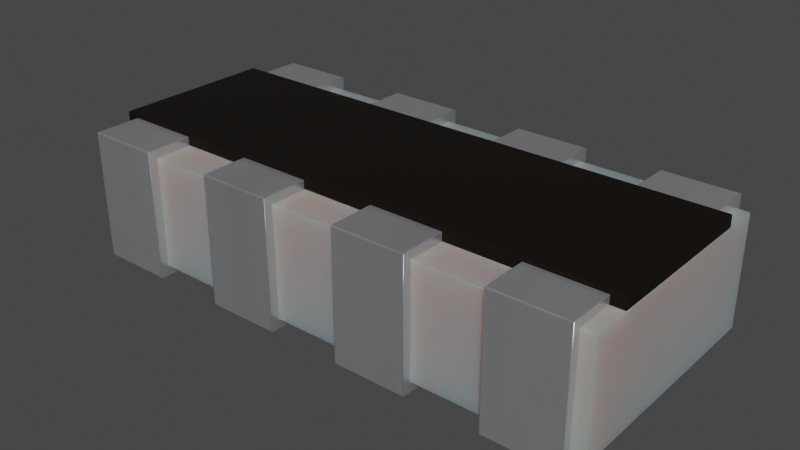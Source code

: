 # Source: R_Array_4x0201_Panasonic_EXB18V.blend  (saved by Blender 4.1.23; exported with 4.5.12 LTS)
import bpy
from mathutils import Matrix  # noqa: F401  (used for matrix-valued properties, if any)

bpy.ops.wm.read_factory_settings(use_empty=True)
scene = bpy.context.scene
scene.name = 'Scene'

# ---- collections
col_collection = bpy.data.collections.new('Collection'); scene.collection.children.link(col_collection)

# ---- materials (node trees are filled in below, after node groups)
mat_metal_pins = bpy.data.materials.new('metal_pins')
mat_metal_pins.use_transparent_shadow = False
mat_metal_pins.preview_render_type = 'CUBE'
mat_plastic_case_white = bpy.data.materials.new('plastic_case_white')
mat_plastic_case_white.use_transparent_shadow = False
mat_plastic_case_white.preview_render_type = 'CUBE'
mat_res_ceramic = bpy.data.materials.new('res_ceramic')
mat_res_ceramic.use_transparent_shadow = False
mat_res_ceramic.preview_render_type = 'CUBE'

# ---- material node trees
mat_metal_pins.use_nodes = True; mat_metal_pins.node_tree.nodes.clear()
_N = mat_metal_pins.node_tree.nodes; _L = mat_metal_pins.node_tree.links
n0 = _N.new('ShaderNodeMapping'); n0.name = 'Mapping'; n0.location = (-1447, -91)
n0.inputs[3].default_value = (4.8, 1.2, 1.1)
n1 = _N.new('ShaderNodeBsdfPrincipled'); n1.name = 'Principled BSDF'; n1.location = (-560, 254)
n1.distribution = 'GGX'
n1.subsurface_method = 'BURLEY'
n1.inputs[1].default_value = 0.7818
n1.inputs[2].default_value = 0.2886
n1.inputs[3].default_value = 1.45
n1.inputs[13].default_value = 0.0
n1.inputs[27].default_value = (0.0, 0.0, 0.0, 1.0)
n1.inputs[28].default_value = 1.0
n2 = _N.new('ShaderNodeOutputMaterial'); n2.name = 'Material Output.002'; n2.location = (-205, 253)
n2.width = 213
n3 = _N.new('ShaderNodeTexNoise'); n3.name = 'Noise Texture.002'; n3.location = (-1228, -73)
n3.inputs[2].default_value = 0.1
n3.inputs[3].default_value = 7.0
n3.inputs[4].default_value = 0.6
n3.inputs[8].default_value = 0.4
n4 = _N.new('ShaderNodeTexCoord'); n4.name = 'Texture Coordinate'; n4.location = (-1636, -116)
n5 = _N.new('ShaderNodeMix'); n5.name = 'Mix.001'; n5.location = (-921, 45)
n5.data_type = 'RGBA'
n5.inputs[6].default_value = (0.9398, 0.9547, 1.0, 1.0)
n5.inputs[7].default_value = (0.13, 0.1259, 0.1359, 1.0)
n6 = _N.new('ShaderNodeBump'); n6.name = 'Bump.001'; n6.location = (-1001, -227)
n6.inputs[0].default_value = 0.05
n6.inputs[1].default_value = 0.01
n6.inputs[2].default_value = 1.0
_L.new(n1.outputs[0], n2.inputs[0])
_L.new(n3.outputs[0], n6.inputs[3])
_L.new(n0.outputs[0], n3.inputs[0])
_L.new(n3.outputs[0], n5.inputs[0])
_L.new(n4.outputs[3], n0.inputs[0])
_L.new(n5.outputs[2], n1.inputs[0])
_L.new(n6.outputs[0], n1.inputs[5])
n2.is_active_output = True
mat_plastic_case_white.use_nodes = True; mat_plastic_case_white.node_tree.nodes.clear()
_N = mat_plastic_case_white.node_tree.nodes; _L = mat_plastic_case_white.node_tree.links
n0 = _N.new('ShaderNodeOutputMaterial'); n0.name = 'Material Output'; n0.location = (300, 300)
n1 = _N.new('ShaderNodeBsdfPrincipled'); n1.name = 'Principled BSDF'; n1.location = (-34, 272)
n1.distribution = 'GGX'
n1.subsurface_method = 'BURLEY'
n1.inputs[1].default_value = 0.02
n1.inputs[2].default_value = 0.4636
n1.inputs[3].default_value = 1.4
n1.inputs[8].default_value = 1.0
n1.inputs[10].default_value = 0.3682
n1.inputs[13].default_value = 0.6591
n1.inputs[18].default_value = 0.2318
n1.inputs[20].default_value = 0.6709
n1.inputs[24].default_value = 0.1191
n1.inputs[27].default_value = (0.0, 0.0, 0.0, 1.0)
n1.inputs[28].default_value = 1.0
n2 = _N.new('ShaderNodeMapping'); n2.name = 'Mapping'; n2.location = (-1010, 265)
n2.inputs[3].default_value = (3.0, 1.0, 1.0)
n3 = _N.new('ShaderNodeTexCoord'); n3.name = 'Texture Coordinate'; n3.location = (-1250, 180)
n4 = _N.new('ShaderNodeBump'); n4.name = 'Bump'; n4.location = (-376, -99)
n4.inputs[0].default_value = 0.05
n4.inputs[1].default_value = 1.0
n4.inputs[2].default_value = 1.0
n5 = _N.new('ShaderNodeTexNoise'); n5.name = 'Noise Texture'; n5.location = (-662, 176)
n5.inputs[2].default_value = 88.0
n5.inputs[3].default_value = 10.8
n5.inputs[4].default_value = 0.9167
n5.inputs[8].default_value = 1.6
n6 = _N.new('ShaderNodeValToRGB'); n6.name = 'ColorRamp'; n6.location = (-354, 186)
while len(n6.color_ramp.elements) > 1: n6.color_ramp.elements.remove(n6.color_ramp.elements[-1])
n6.color_ramp.elements[0].position = 0.0; n6.color_ramp.elements[0].color = (0.2596, 0.2596, 0.2596, 1.0)
_e = n6.color_ramp.elements.new(1.0); _e.color = (0.6303, 0.6303, 0.6303, 1.0)
n7 = _N.new('ShaderNodeMix'); n7.name = 'Mix'; n7.location = (-204, 152)
n7.data_type = 'RGBA'
n7.inputs[0].default_value = 0.3682
n7.inputs[7].default_value = (0.2525, 0.2525, 0.2525, 1.0)
_L.new(n5.outputs[0], n6.inputs[0])
_L.new(n1.outputs[0], n0.inputs[0])
_L.new(n3.outputs[2], n2.inputs[0])
_L.new(n2.outputs[0], n5.inputs[0])
_L.new(n5.outputs[0], n4.inputs[3])
_L.new(n4.outputs[0], n1.inputs[5])
_L.new(n6.outputs[0], n7.inputs[6])
_L.new(n7.outputs[2], n1.inputs[0])
n0.is_active_output = True
mat_res_ceramic.use_nodes = True; mat_res_ceramic.node_tree.nodes.clear()
_N = mat_res_ceramic.node_tree.nodes; _L = mat_res_ceramic.node_tree.links
n0 = _N.new('ShaderNodeBsdfPrincipled'); n0.name = 'Principled BSDF'; n0.location = (10, 300)
n0.distribution = 'GGX'
n0.subsurface_method = 'BURLEY'
n0.inputs[0].default_value = (0.01731, 0.01365, 0.01099, 1.0)
n0.inputs[1].default_value = 0.5
n0.inputs[2].default_value = 0.2705
n0.inputs[3].default_value = 1.0
n0.inputs[14].default_value = (0.9777, 0.9776, 0.9775, 1.0)
n0.inputs[20].default_value = 0.06636
n0.inputs[27].default_value = (0.0, 0.0, 0.0, 1.0)
n0.inputs[28].default_value = 1.0
n1 = _N.new('ShaderNodeOutputMaterial'); n1.name = 'Material Output'; n1.location = (300, 300)
_L.new(n0.outputs[0], n1.inputs[0])
n1.is_active_output = True

# ---- world
world_world = bpy.data.worlds.new('World'); scene.world = world_world
world_world.use_nodes = True; world_world.node_tree.nodes.clear()
_N = world_world.node_tree.nodes; _L = world_world.node_tree.links
n0 = _N.new('ShaderNodeOutputWorld'); n0.name = 'World Output'; n0.location = (300, 300)
n1 = _N.new('ShaderNodeBackground'); n1.name = 'Background'; n1.location = (10, 300)
n1.inputs[0].default_value = (0.05088, 0.05088, 0.05088, 1.0)
_L.new(n1.outputs[0], n0.inputs[0])
n0.is_active_output = True
world_world.color = (0.05088, 0.05088, 0.05088)
world_world.use_sun_shadow = False
world_world.sun_shadow_jitter_overblur = 0.0

# ---- meshes
me_shape_9_indexedfaceset_001 = bpy.data.meshes.new('SHAPE_9_IndexedFaceSet.001')
me_shape_9_indexedfaceset_001.from_pydata([(0.508, -0.356, 0.357), (0.749, -0.33, 0.332), (-0.749, -0.33, 0.332), (0.749, -0.33, 0.025), (0.749, 0.33, 0.025), (0.749, 0.33, 0.332), (-0.749, -0.33, 0.025), (-0.749, 0.33, 0.025), (-0.749, 0.33, 0.332), (0.711, -0.127, 0.025), (0.508, -0.127, 0.025), (0.508, -0.127, 0.332), (0.508, -0.127, 0.357), (0.711, -0.127, 0.357), (0.711, -0.127, 0.0), (0.711, -0.33, 0.025), (0.508, -0.33, 0.025), (0.508, -0.33, 0.332), (0.711, -0.33, 0.332), (0.711, -0.127, 0.332), (0.508, -0.356, 0.0), (0.711, -0.356, 0.0), (0.711, -0.356, 0.357), (0.508, -0.127, 0.0), (0.305, -0.127, 0.357), (0.305, -0.356, 0.0), (0.305, -0.356, 0.357), (0.102, -0.356, 0.357), (0.102, -0.127, 0.0), (0.102, -0.127, 0.025), (0.102, -0.33, 0.025), (0.305, -0.33, 0.332), (0.305, -0.127, 0.0), (0.305, -0.127, 0.025), (0.305, -0.33, 0.025), (0.305, -0.127, 0.332), (0.102, -0.356, 0.0), (0.102, -0.127, 0.357), (0.102, -0.127, 0.332), (0.102, -0.33, 0.332), (-0.305, -0.127, 0.357), (-0.102, -0.33, 0.025), (-0.102, -0.356, 0.357), (-0.305, -0.356, 0.357), (-0.305, -0.127, 0.332), (-0.102, -0.127, 0.357), (-0.305, -0.127, 0.0), (-0.102, -0.127, 0.025), (-0.305, -0.33, 0.025), (-0.102, -0.127, 0.332), (-0.102, -0.356, 0.0), (-0.102, -0.127, 0.0), (-0.102, -0.33, 0.332), (-0.305, -0.356, 0.0), (-0.305, -0.33, 0.332), (-0.305, -0.127, 0.025), (-0.508, -0.356, 0.357), (-0.508, -0.127, 0.025), (-0.711, -0.127, 0.025), (-0.711, -0.356, 0.357), (-0.508, -0.127, 0.332), (-0.711, -0.127, 0.357), (-0.711, -0.33, 0.332), (-0.508, -0.33, 0.332), (-0.711, -0.356, 0.0), (-0.508, -0.356, 0.0), (-0.508, -0.127, 0.0), (-0.508, -0.33, 0.025), (-0.508, -0.127, 0.357), (-0.711, -0.127, 0.0), (-0.711, -0.127, 0.332), (-0.711, -0.33, 0.025), (-0.711, 0.356, 0.357), (-0.711, 0.33, 0.025), (-0.711, 0.356, 0.0), (-0.508, 0.127, 0.332), (-0.711, 0.127, 0.332), (-0.711, 0.127, 0.357), (-0.508, 0.127, 0.025), (-0.508, 0.33, 0.025), (-0.711, 0.33, 0.332), (-0.508, 0.33, 0.332), (-0.508, 0.356, 0.0), (-0.711, 0.127, 0.0), (-0.711, 0.127, 0.025), (-0.508, 0.127, 0.0), (-0.508, 0.356, 0.357), (-0.508, 0.127, 0.357), (-0.102, 0.127, 0.025), (-0.305, 0.356, 0.358), (-0.102, 0.127, 0.358), (-0.102, 0.127, 0.0), (-0.305, 0.33, 0.025), (-0.102, 0.33, 0.025), (-0.102, 0.33, 0.332), (-0.305, 0.127, 0.332), (-0.305, 0.33, 0.332), (-0.102, 0.356, 0.0), (-0.305, 0.356, 0.0), (-0.305, 0.127, 0.0), (-0.305, 0.127, 0.025), (-0.305, 0.127, 0.358), (-0.102, 0.356, 0.358), (-0.102, 0.127, 0.332), (0.102, 0.356, 0.358), (0.305, 0.127, 0.358), (0.305, 0.356, 0.0), (0.305, 0.356, 0.358), (0.305, 0.127, 0.0), (0.305, 0.33, 0.025), (0.102, 0.33, 0.332), (0.305, 0.127, 0.332), (0.305, 0.33, 0.332), (0.102, 0.127, 0.332), (0.102, 0.356, 0.0), (0.102, 0.127, 0.0), (0.102, 0.127, 0.025), (0.102, 0.33, 0.025), (0.102, 0.127, 0.358), (0.305, 0.127, 0.025), (0.711, 0.127, 0.358), (0.711, 0.356, 0.358), (0.508, 0.127, 0.025), (0.508, 0.33, 0.025), (0.711, 0.127, 0.025), (0.711, 0.33, 0.025), (0.508, 0.356, 0.358), (0.508, 0.127, 0.332), (0.508, 0.127, 0.358), (0.711, 0.33, 0.332), (0.711, 0.127, 0.332), (0.508, 0.356, 0.0), (0.508, 0.127, 0.0), (0.508, 0.33, 0.332), (0.711, 0.127, 0.0), (0.711, 0.356, 0.0), (-0.749, -0.227, 0.332), (-0.749, -0.227, 0.367), (-0.749, 0.227, 0.332), (-0.749, 0.227, 0.367), (0.749, -0.227, 0.332), (0.749, -0.227, 0.367), (0.749, 0.227, 0.332), (0.749, 0.227, 0.367)], [], [(8, 7, 6, 2), (2, 6, 3, 1), (1, 3, 4, 5), (5, 4, 7, 8), (3, 6, 7, 4), (5, 8, 2, 1), (13, 12, 0, 22), (9, 14, 23, 10), (18, 17, 11, 19), (18, 15, 16, 17), (21, 20, 23, 14), (27, 36, 25, 26), (33, 29, 30, 34), (24, 37, 27, 26), (15, 14, 9), (21, 14, 15), (18, 19, 13), (22, 18, 13), (22, 21, 15), (22, 15, 18), (23, 20, 16), (10, 23, 16), (17, 20, 0), (17, 16, 20), (12, 11, 17), (12, 17, 0), (24, 35, 38, 37), (31, 39, 38, 35), (45, 49, 44, 40), (33, 32, 28, 29), (31, 34, 30, 39), (25, 36, 28, 32), (47, 55, 48, 41), (45, 40, 43, 42), (34, 32, 33), (25, 32, 34), (31, 35, 24), (26, 31, 24), (26, 25, 34), (26, 34, 31), (28, 36, 30), (29, 28, 30), (39, 36, 27), (39, 30, 36), (37, 38, 39), (37, 39, 27), (43, 53, 50, 42), (52, 54, 44, 49), (52, 41, 48, 54), (47, 51, 46, 55), (77, 76, 75, 87), (50, 53, 46, 51), (57, 58, 71, 67), (68, 61, 59, 56), (41, 51, 47), (50, 51, 41), (52, 49, 45), (42, 52, 45), (42, 50, 41), (42, 41, 52), (46, 53, 48), (55, 46, 48), (54, 53, 43), (54, 48, 53), (40, 44, 54), (40, 54, 43), (59, 64, 65, 56), (63, 62, 70, 60), (68, 60, 70, 61), (57, 66, 69, 58), (63, 67, 71, 62), (65, 64, 69, 66), (79, 73, 84, 78), (86, 72, 77, 87), (67, 66, 57), (65, 66, 67), (63, 60, 68), (56, 63, 68), (56, 65, 67), (56, 67, 63), (69, 64, 71), (58, 69, 71), (62, 64, 59), (62, 71, 64), (61, 70, 62), (61, 62, 59), (86, 82, 74, 72), (75, 76, 80, 81), (84, 83, 85, 78), (80, 73, 79, 81), (85, 83, 74, 82), (110, 117, 109, 112), (93, 92, 100, 88), (102, 89, 101, 90), (73, 83, 84), (74, 83, 73), (80, 76, 77), (72, 80, 77), (72, 74, 73), (72, 73, 80), (85, 82, 79), (78, 85, 79), (81, 82, 86), (81, 79, 82), (87, 75, 81), (87, 81, 86), (102, 97, 98, 89), (103, 95, 96, 94), (143, 139, 137, 141), (101, 95, 103, 90), (100, 99, 91, 88), (96, 92, 93, 94), (91, 99, 98, 97), (109, 117, 116, 119), (138, 142, 140, 136), (107, 104, 118, 105), (92, 99, 100), (98, 99, 92), (96, 95, 101), (89, 96, 101), (89, 98, 92), (89, 92, 96), (91, 97, 93), (88, 91, 93), (94, 93, 97), (102, 94, 97), (90, 103, 94), (90, 94, 102), (107, 106, 114, 104), (111, 113, 110, 112), (140, 141, 137, 136), (118, 113, 111, 105), (116, 115, 108, 119), (108, 115, 114, 106), (0, 20, 21, 22), (130, 127, 133, 129), (142, 143, 141, 140), (121, 126, 128, 120), (117, 115, 116), (114, 115, 117), (110, 113, 118), (104, 110, 118), (104, 114, 117), (104, 117, 110), (108, 106, 109), (119, 108, 109), (112, 109, 106), (107, 112, 106), (105, 111, 112), (105, 112, 107), (121, 135, 131, 126), (9, 10, 16, 15), (128, 127, 130, 120), (122, 132, 134, 124), (133, 123, 125, 129), (134, 132, 131, 135), (136, 137, 139, 138), (138, 139, 143, 142), (125, 123, 122, 124), (123, 132, 122), (131, 132, 123), (133, 127, 128), (126, 133, 128), (126, 131, 123), (126, 123, 133), (134, 135, 125), (124, 134, 125), (129, 125, 135), (121, 129, 135), (120, 130, 129), (120, 129, 121), (13, 19, 11, 12)])
me_shape_9_indexedfaceset_001.polygons.foreach_set('use_smooth', [True] * 172)
me_shape_9_indexedfaceset_001.polygons.foreach_set('material_index', [1, 1, 1, 1, 1, 1, 0, 0, 0, 0, 0, 0, 0, 0, 0, 0, 0, 0, 0, 0, 0, 0, 0, 0, 0, 0, 0, 0, 0, 0, 0, 0, 0, 0, 0, 0, 0, 0, 0, 0, 0, 0, 0, 0, 0, 0, 0, 0, 0, 0, 0, 0, 0, 0, 0, 0, 0, 0, 0, 0, 0, 0, 0, 0, 0, 0, 0, 0, 0, 0, 0, 0, 0, 0, 0, 0, 0, 0, 0, 0, 0, 0, 0, 0, 0, 0, 0, 0, 0, 0, 0, 0, 0, 0, 0, 0, 0, 0, 0, 0, 0, 0, 0, 0, 0, 0, 0, 0, 2, 0, 0, 0, 0, 0, 2, 0, 0, 0, 0, 0, 0, 0, 0, 0, 0, 0, 0, 0, 0, 0, 2, 0, 0, 0, 0, 0, 2, 0, 0, 0, 0, 0, 0, 0, 0, 0, 0, 0, 0, 0, 0, 0, 0, 0, 0, 0, 2, 2, 0, 0, 0, 0, 0, 0, 0, 0, 0, 0, 0, 0, 0, 0])
_k = set([(0, 12), (0, 20), (0, 22), (1, 2), (1, 3), (1, 5), (2, 6), (2, 8), (3, 4), (3, 6), (4, 5), (4, 7), (5, 8), (6, 7), (7, 8), (9, 10), (9, 14), (9, 15), (10, 16), (10, 23), (11, 12), (11, 17), (11, 19), (12, 13), (13, 19), (13, 22), (14, 21), (14, 23), (15, 16), (15, 18), (16, 17), (17, 18), (18, 19), (20, 21), (20, 23), (21, 22), (24, 26), (24, 35), (24, 37), (25, 26), (25, 32), (25, 36), (26, 27), (27, 36), (27, 37), (28, 29), (28, 32), (28, 36), (29, 30), (29, 33), (30, 34), (30, 39), (31, 34), (31, 35), (31, 39), (32, 33), (33, 34), (35, 38), (37, 38), (38, 39), (40, 43), (40, 44), (40, 45), (41, 47), (41, 48), (41, 52), (42, 43), (42, 45), (42, 50), (43, 53), (44, 49), (44, 54), (45, 49), (46, 51), (46, 53), (46, 55), (47, 51), (47, 55), (48, 54), (48, 55), (49, 52), (50, 51), (50, 53), (52, 54), (56, 59), (56, 65), (56, 68), (57, 58), (57, 66), (57, 67), (58, 69), (58, 71), (59, 61), (59, 64), (60, 63), (60, 68), (60, 70), (61, 68), (61, 70), (62, 63), (62, 70), (62, 71), (63, 67), (64, 65), (64, 69), (65, 66), (66, 69), (67, 71), (72, 74), (72, 77), (72, 86), (73, 79), (73, 80), (73, 84), (74, 82), (74, 83), (75, 76), (75, 81), (75, 87), (76, 77), (76, 80), (77, 87), (78, 79), (78, 84), (78, 85), (79, 81), (80, 81), (82, 85), (82, 86), (83, 84), (83, 85), (86, 87), (88, 91), (88, 93), (88, 100), (89, 98), (89, 101), (89, 102), (90, 101), (90, 102), (90, 103), (91, 97), (91, 99), (92, 93), (92, 96), (92, 100), (93, 94), (94, 96), (94, 103), (95, 96), (95, 101), (95, 103), (97, 98), (97, 102), (98, 99), (99, 100), (104, 107), (104, 114), (104, 118), (105, 107), (105, 111), (105, 118), (106, 107), (106, 108), (106, 114), (108, 115), (108, 119), (109, 112), (109, 117), (109, 119), (110, 112), (110, 113), (110, 117), (111, 112), (111, 113), (113, 118), (114, 115), (115, 116), (116, 117), (116, 119), (120, 121), (120, 128), (120, 130), (121, 126), (121, 135), (122, 123), (122, 124), (122, 132), (123, 125), (123, 133), (124, 125), (124, 134), (125, 129), (126, 128), (126, 131), (127, 128), (127, 130), (127, 133), (129, 130), (129, 133), (131, 132), (131, 135), (132, 134), (134, 135), (136, 137), (136, 138), (136, 140), (137, 139), (137, 141), (138, 139), (138, 142), (139, 143), (140, 141), (140, 142), (141, 143), (142, 143)])
me_shape_9_indexedfaceset_001.attributes.new('sharp_edge', 'BOOLEAN', 'EDGE').data.foreach_set('value', [ (min(e.vertices), max(e.vertices)) in _k for e in me_shape_9_indexedfaceset_001.edges])
_uv = me_shape_9_indexedfaceset_001.uv_layers.new(name='UVMap')
_uv.uv.foreach_set('vector', [0.7203, 0.5984, 0.7203, 0.3935, 0.2797, 0.3935, 0.2797, 0.5984, -5.96e-08, 0.5984, -5.96e-08, 0.3935, 1.0, 0.3935, 1.0, 0.5984, 0.2797, 0.5984, 0.2797, 0.3935, 0.7203, 0.3935, 0.7203, 0.5984, 1.0, 0.5984, 1.0, 0.3935, -5.96e-08, 0.3935, -5.96e-08, 0.5984, 1.0, 0.2797, -5.96e-08, 0.2797, -5.96e-08, 0.7203, 1.0, 0.7203, 1.0, 0.7203, -5.96e-08, 0.7203, -5.96e-08, 0.2797, 1.0, 0.2797, 0.9746, 0.4152, 0.8391, 0.4152, 0.8391, 0.2623, 0.9746, 0.2623, 0.9746, 0.3935, 0.9746, 0.3768, 0.8391, 0.3768, 0.8391, 0.3935, 0.9746, 0.2797, 0.8391, 0.2797, 0.8391, 0.4152, 0.9746, 0.4152, 0.9746, 0.5984, 0.9746, 0.3935, 0.8391, 0.3935, 0.8391, 0.5984, 0.9746, 0.2623, 0.8391, 0.2623, 0.8391, 0.4152, 0.9746, 0.4152, 0.5681, 0.6151, 0.5681, 0.3768, 0.7036, 0.3768, 0.7036, 0.6151, 0.7036, 0.4152, 0.5681, 0.4152, 0.5681, 0.2797, 0.7036, 0.2797, 0.7036, 0.4152, 0.5681, 0.4152, 0.5681, 0.2623, 0.7036, 0.2623, 0.2797, 0.3935, 0.4152, 0.3768, 0.4152, 0.3935, 0.2623, 0.3768, 0.4152, 0.3768, 0.2797, 0.3935, 0.2797, 0.5984, 0.4152, 0.5984, 0.4152, 0.6151, 0.2623, 0.6151, 0.2797, 0.5984, 0.4152, 0.6151, 0.2623, 0.6151, 0.2623, 0.3768, 0.2797, 0.3935, 0.2623, 0.6151, 0.2797, 0.3935, 0.2797, 0.5984, 0.4152, 0.3768, 0.2623, 0.3768, 0.2797, 0.3935, 0.4152, 0.3935, 0.4152, 0.3768, 0.2797, 0.3935, 0.2797, 0.5984, 0.2623, 0.3768, 0.2623, 0.6151, 0.2797, 0.5984, 0.2797, 0.3935, 0.2623, 0.3768, 0.4152, 0.6151, 0.4152, 0.5984, 0.2797, 0.5984, 0.4152, 0.6151, 0.2797, 0.5984, 0.2623, 0.6151, 0.7036, 0.6151, 0.7036, 0.5984, 0.5681, 0.5984, 0.5681, 0.6151, 0.7036, 0.2797, 0.5681, 0.2797, 0.5681, 0.4152, 0.7036, 0.4152, 0.4319, 0.6151, 0.4319, 0.5984, 0.2964, 0.5984, 0.2964, 0.6151, 0.7036, 0.3935, 0.7036, 0.3768, 0.5681, 0.3768, 0.5681, 0.3935, 0.7036, 0.5984, 0.7036, 0.3935, 0.5681, 0.3935, 0.5681, 0.5984, 0.7036, 0.2623, 0.5681, 0.2623, 0.5681, 0.4152, 0.7036, 0.4152, 0.4319, 0.4152, 0.2964, 0.4152, 0.2964, 0.2797, 0.4319, 0.2797, 0.4319, 0.4152, 0.2964, 0.4152, 0.2964, 0.2623, 0.4319, 0.2623, 0.2797, 0.3935, 0.4152, 0.3768, 0.4152, 0.3935, 0.2623, 0.3768, 0.4152, 0.3768, 0.2797, 0.3935, 0.2797, 0.5984, 0.4152, 0.5984, 0.4152, 0.6151, 0.2623, 0.6151, 0.2797, 0.5984, 0.4152, 0.6151, 0.2623, 0.6151, 0.2623, 0.3768, 0.2797, 0.3935, 0.2623, 0.6151, 0.2797, 0.3935, 0.2797, 0.5984, 0.4152, 0.3768, 0.2623, 0.3768, 0.2797, 0.3935, 0.4152, 0.3935, 0.4152, 0.3768, 0.2797, 0.3935, 0.2797, 0.5984, 0.2623, 0.3768, 0.2623, 0.6151, 0.2797, 0.5984, 0.2797, 0.3935, 0.2623, 0.3768, 0.4152, 0.6151, 0.4152, 0.5984, 0.2797, 0.5984, 0.4152, 0.6151, 0.2797, 0.5984, 0.2623, 0.6151, 0.2964, 0.6151, 0.2964, 0.3768, 0.4319, 0.3768, 0.4319, 0.6151, 0.4319, 0.2797, 0.2964, 0.2797, 0.2964, 0.4152, 0.4319, 0.4152, 0.4319, 0.5984, 0.4319, 0.3935, 0.2964, 0.3935, 0.2964, 0.5984, 0.4319, 0.3935, 0.4319, 0.3768, 0.2964, 0.3768, 0.2964, 0.3935, 0.02537, 0.6151, 0.02537, 0.5984, 0.1609, 0.5984, 0.1609, 0.6151, 0.4319, 0.2623, 0.2964, 0.2623, 0.2964, 0.4152, 0.4319, 0.4152, 0.1609, 0.4152, 0.02537, 0.4152, 0.02537, 0.2797, 0.1609, 0.2797, 0.1609, 0.4152, 0.02537, 0.4152, 0.02537, 0.2623, 0.1609, 0.2623, 0.2797, 0.3935, 0.4152, 0.3768, 0.4152, 0.3935, 0.2623, 0.3768, 0.4152, 0.3768, 0.2797, 0.3935, 0.2797, 0.5984, 0.4152, 0.5984, 0.4152, 0.6151, 0.2623, 0.6151, 0.2797, 0.5984, 0.4152, 0.6151, 0.2623, 0.6151, 0.2623, 0.3768, 0.2797, 0.3935, 0.2623, 0.6151, 0.2797, 0.3935, 0.2797, 0.5984, 0.4152, 0.3768, 0.2623, 0.3768, 0.2797, 0.3935, 0.4152, 0.3935, 0.4152, 0.3768, 0.2797, 0.3935, 0.2797, 0.5984, 0.2623, 0.3768, 0.2623, 0.6151, 0.2797, 0.5984, 0.2797, 0.3935, 0.2623, 0.3768, 0.4152, 0.6151, 0.4152, 0.5984, 0.2797, 0.5984, 0.4152, 0.6151, 0.2797, 0.5984, 0.2623, 0.6151, 0.02537, 0.6151, 0.02537, 0.3768, 0.1609, 0.3768, 0.1609, 0.6151, 0.1609, 0.2797, 0.02537, 0.2797, 0.02537, 0.4152, 0.1609, 0.4152, 0.1609, 0.6151, 0.1609, 0.5984, 0.02537, 0.5984, 0.02537, 0.6151, 0.1609, 0.3935, 0.1609, 0.3768, 0.02537, 0.3768, 0.02537, 0.3935, 0.1609, 0.5984, 0.1609, 0.3935, 0.02537, 0.3935, 0.02537, 0.5984, 0.1609, 0.2623, 0.02537, 0.2623, 0.02537, 0.4152, 0.1609, 0.4152, 0.1609, 0.7203, 0.02537, 0.7203, 0.02537, 0.5848, 0.1609, 0.5848, 0.1609, 0.7377, 0.02537, 0.7377, 0.02537, 0.5848, 0.1609, 0.5848, 0.2797, 0.3935, 0.4152, 0.3768, 0.4152, 0.3935, 0.2623, 0.3768, 0.4152, 0.3768, 0.2797, 0.3935, 0.2797, 0.5984, 0.4152, 0.5984, 0.4152, 0.6151, 0.2623, 0.6151, 0.2797, 0.5984, 0.4152, 0.6151, 0.2623, 0.6151, 0.2623, 0.3768, 0.2797, 0.3935, 0.2623, 0.6151, 0.2797, 0.3935, 0.2797, 0.5984, 0.4152, 0.3768, 0.2623, 0.3768, 0.2797, 0.3935, 0.4152, 0.3935, 0.4152, 0.3768, 0.2797, 0.3935, 0.2797, 0.5984, 0.2623, 0.3768, 0.2623, 0.6151, 0.2797, 0.5984, 0.2797, 0.3935, 0.2623, 0.3768, 0.4152, 0.6151, 0.4152, 0.5984, 0.2797, 0.5984, 0.4152, 0.6151, 0.2797, 0.5984, 0.2623, 0.6151, 0.1609, 0.6151, 0.1609, 0.3768, 0.02537, 0.3768, 0.02537, 0.6151, 0.1609, 0.5848, 0.02537, 0.5848, 0.02537, 0.7203, 0.1609, 0.7203, 0.02537, 0.3935, 0.02537, 0.3768, 0.1609, 0.3768, 0.1609, 0.3935, 0.02537, 0.5984, 0.02537, 0.3935, 0.1609, 0.3935, 0.1609, 0.5984, 0.1609, 0.5848, 0.02537, 0.5848, 0.02537, 0.7377, 0.1609, 0.7377, 0.5681, 0.5984, 0.5681, 0.3935, 0.7036, 0.3935, 0.7036, 0.5984, 0.4319, 0.7203, 0.2964, 0.7203, 0.2964, 0.5848, 0.4319, 0.5848, 0.4319, 0.7377, 0.2964, 0.7377, 0.2964, 0.5848, 0.4319, 0.5848, 0.7203, 0.3935, 0.5848, 0.3768, 0.5848, 0.3935, 0.7377, 0.3768, 0.5848, 0.3768, 0.7203, 0.3935, 0.7203, 0.5984, 0.5848, 0.5984, 0.5848, 0.6151, 0.7377, 0.6151, 0.7203, 0.5984, 0.5848, 0.6151, 0.7377, 0.6151, 0.7377, 0.3768, 0.7203, 0.3935, 0.7377, 0.6151, 0.7203, 0.3935, 0.7203, 0.5984, 0.5848, 0.3768, 0.7377, 0.3768, 0.7203, 0.3935, 0.5848, 0.3935, 0.5848, 0.3768, 0.7203, 0.3935, 0.7203, 0.5984, 0.7377, 0.3768, 0.7377, 0.6151, 0.7203, 0.5984, 0.7203, 0.3935, 0.7377, 0.3768, 0.5848, 0.6151, 0.5848, 0.5984, 0.7203, 0.5984, 0.5848, 0.6151, 0.7203, 0.5984, 0.7377, 0.6151, 0.4319, 0.6158, 0.4319, 0.3768, 0.2964, 0.3768, 0.2964, 0.6158, 0.4319, 0.5848, 0.2964, 0.5848, 0.2964, 0.7203, 0.4319, 0.7203, 1.0, 0.6515, -5.96e-08, 0.6515, 0.0, 0.3485, 1.0, 0.3485, 0.2964, 0.6158, 0.2964, 0.5984, 0.4319, 0.5984, 0.4319, 0.6158, 0.2964, 0.3935, 0.2964, 0.3768, 0.4319, 0.3768, 0.4319, 0.3935, 0.2964, 0.5984, 0.2964, 0.3935, 0.4319, 0.3935, 0.4319, 0.5984, 0.4319, 0.5848, 0.2964, 0.5848, 0.2964, 0.7377, 0.4319, 0.7377, 0.7036, 0.7203, 0.5681, 0.7203, 0.5681, 0.5848, 0.7036, 0.5848, -5.96e-08, 0.6515, 1.0, 0.6515, 1.0, 0.3485, 0.0, 0.3485, 0.7036, 0.7377, 0.5681, 0.7377, 0.5681, 0.5848, 0.7036, 0.5848, 0.7203, 0.3935, 0.5848, 0.3768, 0.5848, 0.3935, 0.7377, 0.3768, 0.5848, 0.3768, 0.7203, 0.3935, 0.7203, 0.5984, 0.5848, 0.5984, 0.5848, 0.6158, 0.7377, 0.6158, 0.7203, 0.5984, 0.5848, 0.6158, 0.7377, 0.6158, 0.7377, 0.3768, 0.7203, 0.3935, 0.7377, 0.6158, 0.7203, 0.3935, 0.7203, 0.5984, 0.5848, 0.3768, 0.7377, 0.3768, 0.7203, 0.3935, 0.5848, 0.3935, 0.5848, 0.3768, 0.7203, 0.3935, 0.7203, 0.5984, 0.7203, 0.3935, 0.7377, 0.3768, 0.7377, 0.6158, 0.7203, 0.5984, 0.7377, 0.3768, 0.5848, 0.6158, 0.5848, 0.5984, 0.7203, 0.5984, 0.5848, 0.6158, 0.7203, 0.5984, 0.7377, 0.6158, 0.7036, 0.6158, 0.7036, 0.3768, 0.5681, 0.3768, 0.5681, 0.6158, 0.7036, 0.5848, 0.5681, 0.5848, 0.5681, 0.7203, 0.7036, 0.7203, 1.0, 0.5984, 1.0, 0.6218, 0.0, 0.6218, 0.0, 0.5984, 0.5681, 0.6158, 0.5681, 0.5984, 0.7036, 0.5984, 0.7036, 0.6158, 0.5681, 0.3935, 0.5681, 0.3768, 0.7036, 0.3768, 0.7036, 0.3935, 0.7036, 0.5848, 0.5681, 0.5848, 0.5681, 0.7377, 0.7036, 0.7377, 0.8391, 0.6151, 0.8391, 0.3768, 0.9746, 0.3768, 0.9746, 0.6151, 0.9746, 0.5848, 0.8391, 0.5848, 0.8391, 0.7203, 0.9746, 0.7203, 0.6515, 0.5984, 0.6515, 0.6218, 0.3485, 0.6218, 0.3485, 0.5984, 0.9746, 0.7377, 0.8391, 0.7377, 0.8391, 0.5848, 0.9746, 0.5848, 0.7203, 0.3935, 0.5848, 0.3768, 0.5848, 0.3935, 0.7377, 0.3768, 0.5848, 0.3768, 0.7203, 0.3935, 0.7203, 0.5984, 0.5848, 0.5984, 0.5848, 0.6158, 0.7377, 0.6158, 0.7203, 0.5984, 0.5848, 0.6158, 0.7377, 0.6158, 0.7377, 0.3768, 0.7203, 0.3935, 0.7377, 0.6158, 0.7203, 0.3935, 0.7203, 0.5984, 0.5848, 0.3768, 0.7377, 0.3768, 0.7203, 0.3935, 0.5848, 0.3935, 0.5848, 0.3768, 0.7203, 0.3935, 0.7203, 0.5984, 0.7203, 0.3935, 0.7377, 0.3768, 0.7377, 0.6158, 0.7203, 0.5984, 0.7377, 0.3768, 0.5848, 0.6158, 0.5848, 0.5984, 0.7203, 0.5984, 0.5848, 0.6158, 0.7203, 0.5984, 0.7377, 0.6158, 0.9746, 0.6158, 0.9746, 0.3768, 0.8391, 0.3768, 0.8391, 0.6158, 0.9746, 0.4152, 0.8391, 0.4152, 0.8391, 0.2797, 0.9746, 0.2797, 0.8391, 0.6158, 0.8391, 0.5984, 0.9746, 0.5984, 0.9746, 0.6158, 0.8391, 0.3935, 0.8391, 0.3768, 0.9746, 0.3768, 0.9746, 0.3935, 0.8391, 0.5984, 0.8391, 0.3935, 0.9746, 0.3935, 0.9746, 0.5984, 0.9746, 0.5848, 0.8391, 0.5848, 0.8391, 0.7377, 0.9746, 0.7377, 0.3485, 0.5984, 0.3485, 0.6218, 0.6515, 0.6218, 0.6515, 0.5984, -5.96e-08, 0.5984, -5.96e-08, 0.6218, 1.0, 0.6218, 1.0, 0.5984, 0.9746, 0.7203, 0.8391, 0.7203, 0.8391, 0.5848, 0.9746, 0.5848, 0.7203, 0.3935, 0.5848, 0.3768, 0.5848, 0.3935, 0.7377, 0.3768, 0.5848, 0.3768, 0.7203, 0.3935, 0.7203, 0.5984, 0.5848, 0.5984, 0.5848, 0.6158, 0.7377, 0.6158, 0.7203, 0.5984, 0.5848, 0.6158, 0.7377, 0.6158, 0.7377, 0.3768, 0.7203, 0.3935, 0.7377, 0.6158, 0.7203, 0.3935, 0.7203, 0.5984, 0.5848, 0.3768, 0.7377, 0.3768, 0.7203, 0.3935, 0.5848, 0.3935, 0.5848, 0.3768, 0.7203, 0.3935, 0.7203, 0.5984, 0.7203, 0.3935, 0.7377, 0.3768, 0.7377, 0.6158, 0.7203, 0.5984, 0.7377, 0.3768, 0.5848, 0.6158, 0.5848, 0.5984, 0.7203, 0.5984, 0.5848, 0.6158, 0.7203, 0.5984, 0.7377, 0.6158, 0.9746, 0.6151, 0.9746, 0.5984, 0.8391, 0.5984, 0.8391, 0.6151])
me_shape_9_indexedfaceset_001.materials.append(mat_metal_pins)
me_shape_9_indexedfaceset_001.materials.append(mat_plastic_case_white)
me_shape_9_indexedfaceset_001.materials.append(mat_res_ceramic)
me_shape_9_indexedfaceset_001.update()
me_shape_9_indexedfaceset_001.normals_split_custom_set([tuple(v) for v in zip(*[iter([-1.0, 0.0, 0.0, -1.0, 0.0, 0.0, -1.0, 0.0, 0.0, -1.0, 0.0, 0.0, -3.979e-08, -1.0, 0.0, -3.979e-08, -1.0, 0.0, -3.979e-08, -1.0, 0.0, -3.979e-08, -1.0, 0.0, 1.0, 0.0, 0.0, 1.0, 0.0, 0.0, 1.0, 0.0, 0.0, 1.0, 0.0, 0.0, 3.979e-08, 1.0, 0.0, 3.979e-08, 1.0, 0.0, 3.979e-08, 1.0, 0.0, 3.979e-08, 1.0, 0.0, -3.768e-10, 0.0, -1.0, -3.768e-10, 0.0, -1.0, -3.768e-10, 0.0, -1.0, -3.768e-10, 0.0, -1.0, 4.944e-09, 0.0, 1.0, 4.944e-09, 0.0, 1.0, 4.944e-09, 0.0, 1.0, 4.944e-09, 0.0, 1.0, 0.0, 0.0, 1.0, 0.0, 0.0, 1.0, 0.0, 0.0, 1.0, 0.0, 0.0, 1.0, 7.34e-08, 1.0, 0.0, 7.34e-08, 1.0, 0.0, 7.34e-08, 1.0, 0.0, 7.34e-08, 1.0, 0.0, 1.201e-07, 0.0, -1.0, 1.201e-07, 0.0, -1.0, 1.201e-07, 0.0, -1.0, 1.201e-07, 0.0, -1.0, 0.0, 1.0, 0.0, 0.0, 1.0, 0.0, 0.0, 1.0, 0.0, 0.0, 1.0, 0.0, 0.0, 0.0, -1.0, 0.0, 0.0, -1.0, 0.0, 0.0, -1.0, 0.0, 0.0, -1.0, 0.0, -1.0, 0.0, 0.0, -1.0, 0.0, 0.0, -1.0, 0.0, 0.0, -1.0, 0.0, 0.0, 0.0, 1.0, 0.0, 0.0, 1.0, 0.0, 0.0, 1.0, 0.0, 0.0, 1.0, -1.603e-07, 0.0, 1.0, -1.603e-07, 0.0, 1.0, -1.603e-07, 0.0, 1.0, -1.603e-07, 0.0, 1.0, 1.0, -1.923e-07, 0.0, 1.0, 0.0, 0.0, 1.0, 0.0, 0.0, 1.0, -2.057e-07, 0.0, 1.0, 0.0, 0.0, 1.0, -1.923e-07, 0.0, 1.0, 0.0, 0.0, 1.0, 0.0, 0.0, 1.0, 0.0, 0.0, 1.0, -1.996e-08, 0.0, 1.0, 0.0, 0.0, 1.0, 0.0, 0.0, 1.0, -1.996e-08, 0.0, 1.0, -2.057e-07, 0.0, 1.0, -1.923e-07, 0.0, 1.0, -1.996e-08, 0.0, 1.0, -1.923e-07, 0.0, 1.0, 0.0, 0.0, -1.0, 0.0, 0.0, -1.0, -4.882e-07, 0.0, -1.0, -6.942e-07, 0.0, -1.0, 0.0, 0.0, -1.0, 0.0, 0.0, -1.0, -6.942e-07, 0.0, -1.0, 1.516e-06, 0.0, -1.0, -4.882e-07, 0.0, -1.0, 1.645e-06, 0.0, -1.0, 1.516e-06, 0.0, -1.0, -6.942e-07, 0.0, -1.0, -4.882e-07, 0.0, -1.0, 0.0, 0.0, -1.0, 0.0, 0.0, -1.0, 1.516e-06, 0.0, -1.0, 0.0, 0.0, -1.0, 1.516e-06, 0.0, -1.0, 1.645e-06, 0.0, 7.34e-08, 1.0, 0.0, 7.34e-08, 1.0, 0.0, 7.34e-08, 1.0, 0.0, 7.34e-08, 1.0, 0.0, -6.075e-08, 0.0, -1.0, -6.075e-08, 0.0, -1.0, -6.075e-08, 0.0, -1.0, -6.075e-08, 0.0, -1.0, 7.34e-08, 1.0, 0.0, 7.34e-08, 1.0, 0.0, 7.34e-08, 1.0, 0.0, 7.34e-08, 1.0, 0.0, 7.34e-08, 1.0, 0.0, 7.34e-08, 1.0, 0.0, 7.34e-08, 1.0, 0.0, 7.34e-08, 1.0, 0.0, 0.0, 1.0, 0.0, 0.0, 1.0, 0.0, 0.0, 1.0, 0.0, 0.0, 1.0, 0.0, 0.0, 0.0, -1.0, 0.0, 0.0, -1.0, 0.0, 0.0, -1.0, 0.0, 0.0, -1.0, -1.13e-08, 0.0, 1.0, -1.13e-08, 0.0, 1.0, -1.13e-08, 0.0, 1.0, -1.13e-08, 0.0, 1.0, 0.0, 0.0, 1.0, 0.0, 0.0, 1.0, 0.0, 0.0, 1.0, 0.0, 0.0, 1.0, 1.0, -9.137e-07, -5.053e-07, 1.0, 0.0, -8.241e-08, 1.0, 0.0, 0.0, 1.0, -9.77e-07, -5.152e-07, 1.0, 0.0, -8.241e-08, 1.0, -9.137e-07, -5.053e-07, 1.0, 0.0, 5.053e-07, 1.0, 0.0, 0.0, 1.0, 0.0, 8.241e-08, 1.0, -9.482e-08, 5.152e-07, 1.0, 0.0, 5.053e-07, 1.0, 0.0, 8.241e-08, 1.0, -9.482e-08, 5.152e-07, 1.0, -9.77e-07, -5.152e-07, 1.0, -9.137e-07, -5.053e-07, 1.0, -9.482e-08, 5.152e-07, 1.0, -9.137e-07, -5.053e-07, 1.0, 0.0, 5.053e-07, -1.0, 6.343e-09, -2.639e-09, -1.0, -2.444e-07, -1.65e-08, -1.0, -3.082e-07, -1.618e-08, -1.0, 0.0, 0.0, -1.0, 6.343e-09, -2.639e-09, -1.0, -3.082e-07, -1.618e-08, -1.0, 3.731e-07, 1.618e-08, -1.0, -2.444e-07, -1.65e-08, -1.0, 4.114e-07, 1.65e-08, -1.0, 3.731e-07, 1.618e-08, -1.0, -3.082e-07, -1.618e-08, -1.0, -2.444e-07, -1.65e-08, -1.0, 0.0, 2.639e-09, -1.0, 0.0, 0.0, -1.0, 3.731e-07, 1.618e-08, -1.0, 0.0, 2.639e-09, -1.0, 3.731e-07, 1.618e-08, -1.0, 4.114e-07, 1.65e-08, 0.0, -1.0, 0.0, 0.0, -1.0, 0.0, 0.0, -1.0, 0.0, 0.0, -1.0, 0.0, 1.201e-07, 0.0, -1.0, 1.201e-07, 0.0, -1.0, 1.201e-07, 0.0, -1.0, 1.201e-07, 0.0, -1.0, 0.0, 1.0, 0.0, 0.0, 1.0, 0.0, 0.0, 1.0, 0.0, 0.0, 1.0, 0.0, 7.34e-08, 1.0, 0.0, 7.34e-08, 1.0, 0.0, 7.34e-08, 1.0, 0.0, 7.34e-08, 1.0, 0.0, -7.34e-08, -1.0, 0.0, -7.34e-08, -1.0, 0.0, -7.34e-08, -1.0, 0.0, -7.34e-08, -1.0, 0.0, 0.0, 0.0, -1.0, 0.0, 0.0, -1.0, 0.0, 0.0, -1.0, 0.0, 0.0, -1.0, 0.0, 0.0, 1.0, 0.0, 0.0, 1.0, 0.0, 0.0, 1.0, 0.0, 0.0, 1.0, -1.603e-07, 0.0, 1.0, -1.603e-07, 0.0, 1.0, -1.603e-07, 0.0, 1.0, -1.603e-07, 0.0, 1.0, 1.0, -2.009e-07, 1.618e-08, 1.0, 0.0, 2.639e-09, 1.0, 0.0, 0.0, 1.0, -2.314e-07, 1.65e-08, 1.0, 0.0, 2.639e-09, 1.0, -2.009e-07, 1.618e-08, 1.0, 4.239e-07, -1.618e-08, 1.0, 0.0, 0.0, 1.0, -6.344e-09, -2.639e-09, 1.0, 3.698e-07, -1.65e-08, 1.0, 4.239e-07, -1.618e-08, 1.0, -6.344e-09, -2.639e-09, 1.0, 3.698e-07, -1.65e-08, 1.0, -2.314e-07, 1.65e-08, 1.0, -2.009e-07, 1.618e-08, 1.0, 3.698e-07, -1.65e-08, 1.0, -2.009e-07, 1.618e-08, 1.0, 4.239e-07, -1.618e-08, -1.0, 0.0, 8.241e-08, -1.0, -2.273e-09, 5.152e-07, -1.0, -1.736e-07, 5.053e-07, -1.0, 0.0, 0.0, -1.0, 0.0, 8.241e-08, -1.0, -1.736e-07, 5.053e-07, -1.0, 1.533e-06, -5.053e-07, -1.0, -2.273e-09, 5.152e-07, -1.0, 1.645e-06, -5.152e-07, -1.0, 1.533e-06, -5.053e-07, -1.0, -1.736e-07, 5.053e-07, -1.0, -2.273e-09, 5.152e-07, -1.0, 0.0, -8.241e-08, -1.0, 0.0, 0.0, -1.0, 1.533e-06, -5.053e-07, -1.0, 0.0, -8.241e-08, -1.0, 1.533e-06, -5.053e-07, -1.0, 1.645e-06, -5.152e-07, 0.0, -1.0, 0.0, 0.0, -1.0, 0.0, 0.0, -1.0, 0.0, 0.0, -1.0, 0.0, -6.075e-08, 0.0, -1.0, -6.075e-08, 0.0, -1.0, -6.075e-08, 0.0, -1.0, -6.075e-08, 0.0, -1.0, 7.34e-08, 1.0, 0.0, 7.34e-08, 1.0, 0.0, 7.34e-08, 1.0, 0.0, 7.34e-08, 1.0, 0.0, 7.34e-08, 1.0, 0.0, 7.34e-08, 1.0, 0.0, 7.34e-08, 1.0, 0.0, 7.34e-08, 1.0, 0.0, 0.0, 1.0, 0.0, 0.0, 1.0, 0.0, 0.0, 1.0, 0.0, 0.0, 1.0, 0.0, 0.0, 0.0, -1.0, 0.0, 0.0, -1.0, 0.0, 0.0, -1.0, 0.0, 0.0, -1.0, 9.04e-09, 0.0, 1.0, 9.04e-09, 0.0, 1.0, 9.04e-09, 0.0, 1.0, 9.04e-09, 0.0, 1.0, -4.584e-08, 0.0, 1.0, -4.584e-08, 0.0, 1.0, -4.584e-08, 0.0, 1.0, -4.584e-08, 0.0, 1.0, 1.0, -5.151e-07, 0.0, 1.0, 0.0, 0.0, 1.0, 0.0, 0.0, 1.0, -6.17e-07, 0.0, 1.0, 0.0, 0.0, 1.0, -5.151e-07, 0.0, 1.0, 1.851e-06, 0.0, 1.0, 0.0, 0.0, 1.0, 0.0, 0.0, 1.0, 1.668e-06, 0.0, 1.0, 1.851e-06, 0.0, 1.0, 0.0, 0.0, 1.0, 1.668e-06, 0.0, 1.0, -6.17e-07, 0.0, 1.0, -5.151e-07, 0.0, 1.0, 1.668e-06, 0.0, 1.0, -5.151e-07, 0.0, 1.0, 1.851e-06, 0.0, -1.0, 0.0, 0.0, -1.0, -2.16e-07, 0.0, -1.0, -2.314e-07, 0.0, -1.0, 0.0, 0.0, -1.0, 0.0, 0.0, -1.0, -2.314e-07, 0.0, -1.0, -7.738e-09, 0.0, -1.0, -2.16e-07, 0.0, -1.0, 0.0, 0.0, -1.0, -7.738e-09, 0.0, -1.0, -2.314e-07, 0.0, -1.0, -2.16e-07, 0.0, -1.0, 0.0, 0.0, -1.0, 0.0, 0.0, -1.0, -7.738e-09, 0.0, -1.0, 0.0, 0.0, -1.0, -7.738e-09, 0.0, -1.0, 0.0, 0.0, 0.0, 1.0, 0.0, 0.0, 1.0, 0.0, 0.0, 1.0, 0.0, 0.0, 1.0, 0.0, -1.808e-07, 0.0, -1.0, -1.808e-07, 0.0, -1.0, -1.808e-07, 0.0, -1.0, -1.808e-07, 0.0, -1.0, -7.34e-08, -1.0, 0.0, -7.34e-08, -1.0, 0.0, -7.34e-08, -1.0, 0.0, -7.34e-08, -1.0, 0.0, 0.0, -1.0, 0.0, 0.0, -1.0, 0.0, 0.0, -1.0, 0.0, 0.0, -1.0, 0.0, 0.0, 0.0, -1.0, 0.0, 0.0, -1.0, 0.0, 0.0, -1.0, 0.0, 0.0, -1.0, 0.0, -1.0, 0.0, 0.0, -1.0, 0.0, 0.0, -1.0, 0.0, 0.0, -1.0, 0.0, -2.26e-09, 0.0, 1.0, -2.26e-09, 0.0, 1.0, -2.26e-09, 0.0, 1.0, -2.26e-09, 0.0, 1.0, -4.552e-08, 0.0, 1.0, -4.552e-08, 0.0, 1.0, -4.552e-08, 0.0, 1.0, -4.552e-08, 0.0, 1.0, -1.0, 1.923e-07, 0.0, -1.0, 0.0, 0.0, -1.0, 0.0, 0.0, -1.0, 2.057e-07, 0.0, -1.0, 0.0, 0.0, -1.0, 1.923e-07, 0.0, -1.0, 0.0, 0.0, -1.0, 0.0, 0.0, -1.0, 0.0, 0.0, -1.0, 1.996e-08, 0.0, -1.0, 0.0, 0.0, -1.0, 0.0, 0.0, -1.0, 1.996e-08, 0.0, -1.0, 2.057e-07, 0.0, -1.0, 1.923e-07, 0.0, -1.0, 1.996e-08, 0.0, -1.0, 1.923e-07, 0.0, -1.0, 0.0, 0.0, 1.0, 0.0, 0.0, 1.0, 4.882e-07, 0.0, 1.0, 6.942e-07, 0.0, 1.0, 0.0, 0.0, 1.0, 0.0, 0.0, 1.0, 6.942e-07, 0.0, 1.0, -1.516e-06, 0.0, 1.0, 4.882e-07, 0.0, 1.0, -1.645e-06, 0.0, 1.0, -1.516e-06, 0.0, 1.0, 6.942e-07, 0.0, 1.0, 4.882e-07, 0.0, 1.0, 0.0, 0.0, 1.0, 0.0, 0.0, 1.0, -1.516e-06, 0.0, 1.0, 0.0, 0.0, 1.0, -1.516e-06, 0.0, 1.0, -1.645e-06, 0.0, 0.0, 1.0, 0.0, 0.0, 1.0, 0.0, 0.0, 1.0, 0.0, 0.0, 1.0, 0.0, 0.0, 0.0, -1.0, 0.0, 0.0, -1.0, 0.0, 0.0, -1.0, 0.0, 0.0, -1.0, 1.387e-08, 0.0, 1.0, 1.387e-08, 0.0, 1.0, 1.387e-08, 0.0, 1.0, 1.387e-08, 0.0, 1.0, -7.34e-08, -1.0, 0.0, -7.34e-08, -1.0, 0.0, -7.34e-08, -1.0, 0.0, -7.34e-08, -1.0, 0.0, -7.34e-08, -1.0, 0.0, -7.34e-08, -1.0, 0.0, -7.34e-08, -1.0, 0.0, -7.34e-08, -1.0, 0.0, 0.0, -1.0, 0.0, 0.0, -1.0, 0.0, 0.0, -1.0, 0.0, 0.0, -1.0, 0.0, 0.0, 0.0, -1.0, 0.0, 0.0, -1.0, 0.0, 0.0, -1.0, 0.0, 0.0, -1.0, 9.04e-09, 0.0, 1.0, 9.04e-09, 0.0, 1.0, 9.04e-09, 0.0, 1.0, 9.04e-09, 0.0, 1.0, -1.464e-08, 0.0, -1.0, -1.464e-08, 0.0, -1.0, -1.464e-08, 0.0, -1.0, -1.464e-08, 0.0, -1.0, 1.148e-07, 0.0, 1.0, 1.148e-07, 0.0, 1.0, 1.148e-07, 0.0, 1.0, 1.148e-07, 0.0, 1.0, -1.0, 9.112e-07, -5.053e-07, -1.0, 0.0, -8.241e-08, -1.0, 0.0, 0.0, -1.0, 9.743e-07, -5.152e-07, -1.0, 0.0, -8.241e-08, -1.0, 9.112e-07, -5.053e-07, -1.0, 0.0, 4.806e-07, -1.0, 0.0, 0.0, -1.0, 0.0, 8.238e-08, -1.0, 9.428e-08, 5.081e-07, -1.0, 0.0, 4.806e-07, -1.0, 0.0, 8.238e-08, -1.0, 9.428e-08, 5.081e-07, -1.0, 9.743e-07, -5.152e-07, -1.0, 9.112e-07, -5.053e-07, -1.0, 9.428e-08, 5.081e-07, -1.0, 9.112e-07, -5.053e-07, -1.0, 0.0, 4.806e-07, 1.0, -6.343e-09, -2.639e-09, 1.0, 2.843e-07, -1.65e-08, 1.0, 3.082e-07, -1.618e-08, 1.0, 0.0, 0.0, 1.0, -6.343e-09, -2.639e-09, 1.0, 3.082e-07, -1.618e-08, 1.0, 1.161e-08, 1.539e-08, 1.0, 3.082e-07, -1.618e-08, 1.0, 2.843e-07, -1.65e-08, 1.0, 0.0, 1.627e-08, 1.0, 1.161e-08, 1.539e-08, 1.0, 2.843e-07, -1.65e-08, 1.0, 0.0, 2.638e-09, 1.0, 0.0, 0.0, 1.0, 1.161e-08, 1.539e-08, 1.0, 0.0, 2.638e-09, 1.0, 1.161e-08, 1.539e-08, 1.0, 0.0, 1.627e-08, 0.0, 1.0, 0.0, 0.0, 1.0, 0.0, 0.0, 1.0, 0.0, 0.0, 1.0, 0.0, -1.808e-07, 0.0, -1.0, -1.808e-07, 0.0, -1.0, -1.808e-07, 0.0, -1.0, -1.808e-07, 0.0, -1.0, 9.947e-09, -1.0, 0.0, 9.947e-09, -1.0, 0.0, 9.947e-09, -1.0, 0.0, 9.947e-09, -1.0, 0.0, -7.34e-08, -1.0, 0.0, -7.34e-08, -1.0, 0.0, -7.34e-08, -1.0, 0.0, -7.34e-08, -1.0, 0.0, -7.34e-08, -1.0, 0.0, -7.34e-08, -1.0, 0.0, -7.34e-08, -1.0, 0.0, -7.34e-08, -1.0, 0.0, 0.0, 0.0, -1.0, 0.0, 0.0, -1.0, 0.0, 0.0, -1.0, 0.0, 0.0, -1.0, 0.0, -1.0, 0.0, 0.0, -1.0, 0.0, 0.0, -1.0, 0.0, 0.0, -1.0, 0.0, 0.0, 0.0, -1.0, 0.0, 0.0, -1.0, 0.0, 0.0, -1.0, 0.0, 0.0, -1.0, 1.0, 0.0, 0.0, 1.0, 0.0, 0.0, 1.0, 0.0, 0.0, 1.0, 0.0, 0.0, -4.552e-08, 0.0, 1.0, -4.552e-08, 0.0, 1.0, -4.552e-08, 0.0, 1.0, -4.552e-08, 0.0, 1.0, -1.0, 2.004e-07, 1.618e-08, -1.0, 0.0, 2.639e-09, -1.0, 0.0, 0.0, -1.0, 2.307e-07, 1.65e-08, -1.0, 0.0, 2.639e-09, -1.0, 2.004e-07, 1.618e-08, -1.0, -4.297e-07, -1.539e-08, -1.0, 0.0, 0.0, -1.0, 6.341e-09, -2.638e-09, -1.0, -3.59e-07, -1.627e-08, -1.0, -4.297e-07, -1.539e-08, -1.0, 6.341e-09, -2.638e-09, -1.0, -3.59e-07, -1.627e-08, -1.0, 2.307e-07, 1.65e-08, -1.0, 2.004e-07, 1.618e-08, -1.0, -3.59e-07, -1.627e-08, -1.0, 2.004e-07, 1.618e-08, -1.0, -4.297e-07, -1.539e-08, 1.0, 0.0, 8.241e-08, 1.0, 2.719e-09, 5.152e-07, 1.0, 1.736e-07, 5.053e-07, 1.0, 0.0, 0.0, 1.0, 0.0, 8.241e-08, 1.0, 1.736e-07, 5.053e-07, 1.0, -1.542e-06, -4.806e-07, 1.0, 1.736e-07, 5.053e-07, 1.0, 2.719e-09, 5.152e-07, 1.0, -1.601e-06, -5.081e-07, 1.0, -1.542e-06, -4.806e-07, 1.0, 2.719e-09, 5.152e-07, 1.0, 0.0, -8.238e-08, 1.0, 0.0, 0.0, 1.0, -1.542e-06, -4.806e-07, 1.0, 0.0, -8.238e-08, 1.0, -1.542e-06, -4.806e-07, 1.0, -1.601e-06, -5.081e-07, 0.0, 1.0, 0.0, 0.0, 1.0, 0.0, 0.0, 1.0, 0.0, 0.0, 1.0, 0.0, -1.13e-08, 0.0, 1.0, -1.13e-08, 0.0, 1.0, -1.13e-08, 0.0, 1.0, -1.13e-08, 0.0, 1.0, -7.34e-08, -1.0, 0.0, -7.34e-08, -1.0, 0.0, -7.34e-08, -1.0, 0.0, -7.34e-08, -1.0, 0.0, -7.34e-08, -1.0, 0.0, -7.34e-08, -1.0, 0.0, -7.34e-08, -1.0, 0.0, -7.34e-08, -1.0, 0.0, 0.0, -1.0, 0.0, 0.0, -1.0, 0.0, 0.0, -1.0, 0.0, 0.0, -1.0, 0.0, 0.0, 0.0, -1.0, 0.0, 0.0, -1.0, 0.0, 0.0, -1.0, 0.0, 0.0, -1.0, -1.0, -1.172e-07, 0.0, -1.0, -1.172e-07, 0.0, -1.0, -1.172e-07, 0.0, -1.0, -1.172e-07, 0.0, 0.0, 1.0, 0.0, 0.0, 1.0, 0.0, 0.0, 1.0, 0.0, 0.0, 1.0, 0.0, -2.26e-09, 0.0, 1.0, -2.26e-09, 0.0, 1.0, -2.26e-09, 0.0, 1.0, -2.26e-09, 0.0, 1.0, -1.0, 5.138e-07, 0.0, -1.0, 0.0, 0.0, -1.0, 0.0, 0.0, -1.0, 6.153e-07, 0.0, -1.0, 0.0, 0.0, -1.0, 5.138e-07, 0.0, -1.0, -1.867e-06, 0.0, -1.0, 0.0, 0.0, -1.0, 0.0, 0.0, -1.0, -1.622e-06, 0.0, -1.0, -1.867e-06, 0.0, -1.0, 0.0, 0.0, -1.0, -1.622e-06, 0.0, -1.0, 6.153e-07, 0.0, -1.0, 5.138e-07, 0.0, -1.0, -1.622e-06, 0.0, -1.0, 5.138e-07, 0.0, -1.0, -1.867e-06, 0.0, 1.0, 0.0, 0.0, 1.0, 3.752e-07, 0.0, 1.0, 2.314e-07, 0.0, 1.0, 0.0, 0.0, 1.0, 0.0, 0.0, 1.0, 2.314e-07, 0.0, 1.0, 1.556e-06, 0.0, 1.0, 2.314e-07, 0.0, 1.0, 3.752e-07, 0.0, 1.0, 1.601e-06, 0.0, 1.0, 1.556e-06, 0.0, 1.0, 3.752e-07, 0.0, 1.0, 0.0, 0.0, 1.0, 0.0, 0.0, 1.0, 1.556e-06, 0.0, 1.0, 0.0, 0.0, 1.0, 1.556e-06, 0.0, 1.0, 1.601e-06, 0.0, 7.34e-08, 1.0, 0.0, 7.34e-08, 1.0, 0.0, 7.34e-08, 1.0, 0.0, 7.34e-08, 1.0, 0.0])] * 3)])

# ---- objects
ob_r_array_4x0201_panasonic_exb18v = bpy.data.objects.new('R_Array_4x0201_Panasonic_EXB18V', me_shape_9_indexedfaceset_001)

# ---- transforms, parenting, visibility, modifiers, constraints
ob_r_array_4x0201_panasonic_exb18v.location = (0.0, 0.0, 0.0)
_m = ob_r_array_4x0201_panasonic_exb18v.modifiers.new('Bevel', 'BEVEL')
_m.width = 0.004
_m.width_pct = 0.004
_m.segments = 4

# ---- collection membership
col_collection.objects.link(ob_r_array_4x0201_panasonic_exb18v)

# ---- scene / render settings (as saved in the file)
scene.frame_start = 1; scene.frame_end = 250; scene.frame_set(1)
scene.render.engine = 'BLENDER_EEVEE_NEXT'
scene.cycles.sampling_pattern = 'TABULATED_SOBOL'
scene.cycles.use_light_tree = False
scene.eevee.ray_tracing_options.trace_max_roughness = 0.0
scene.view_settings.view_transform = 'Filmic'
bpy.context.view_layer.update()

# ---- added for rendering (the .blend has no active camera and no usable light): camera, sun
cam_auto = bpy.data.cameras.new('AutoCamera')
cam_auto.lens = 50.0
cam_auto.sensor_width = 36.0
cam_auto.clip_end = 1000.0
ob_auto_camera = bpy.data.objects.new('AutoCamera', cam_auto)
scene.collection.objects.link(ob_auto_camera)
ob_auto_camera.location = (1.57169, -1.88603, 1.44086)
ob_auto_camera.rotation_euler = (1.09748, -7.21219e-08, 0.694738)
scene.camera = ob_auto_camera
light_auto_sun = bpy.data.lights.new('AutoSun', 'SUN')
light_auto_sun.energy = 3.0
light_auto_sun.angle = 0.0523599
ob_auto_sun = bpy.data.objects.new('AutoSun', light_auto_sun)
scene.collection.objects.link(ob_auto_sun)
ob_auto_sun.rotation_euler = (0.872665, 0.174533, 0.523599)
bpy.context.view_layer.update()
